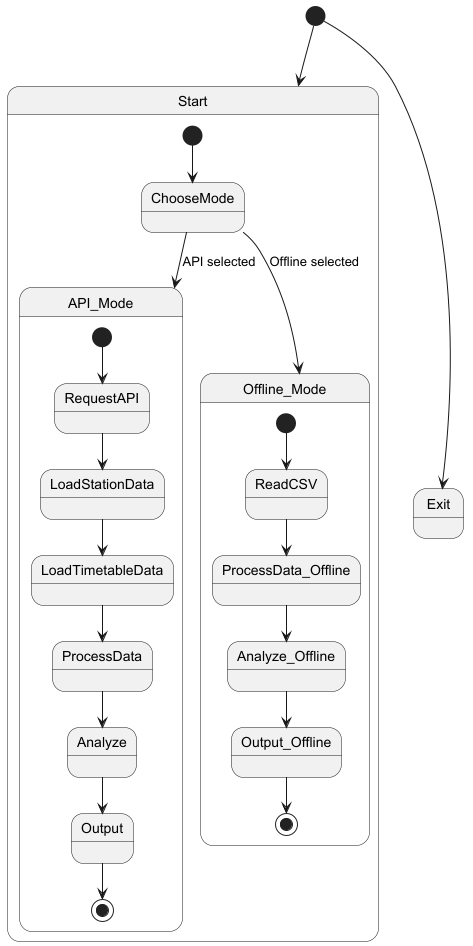

The diagram above was rendered by PlantUML. Its source (embedded in the PNG):
@startuml


[*] --> Start

state Start {
  [*] --> ChooseMode
  ChooseMode --> API_Mode : API selected
  ChooseMode --> Offline_Mode : Offline selected
}

state API_Mode {
  [*] --> RequestAPI
  RequestAPI --> LoadStationData
  LoadStationData --> LoadTimetableData
  LoadTimetableData --> ProcessData
  ProcessData --> Analyze
  Analyze --> Output
  Output --> [*]
}

state Offline_Mode {
  [*] --> ReadCSV
  ReadCSV --> ProcessData_Offline
  ProcessData_Offline --> Analyze_Offline
  Analyze_Offline --> Output_Offline
  Output_Offline --> [*]
}

[*] --> Exit

@enduml